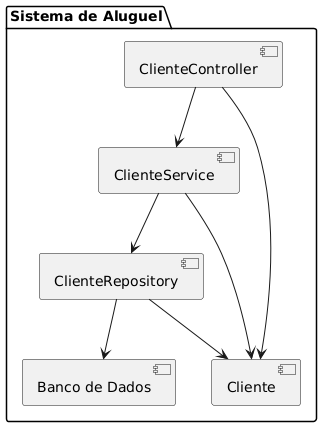

The diagram above was rendered by PlantUML. Its source (embedded in the PNG):
@startuml
package "Sistema de Aluguel" {
  [ClienteController] --> [ClienteService]
  [ClienteService] --> [ClienteRepository]
  [ClienteRepository] --> [Banco de Dados]
  
  [ClienteController] --> [Cliente]
  [ClienteService] --> [Cliente]
  [ClienteRepository] --> [Cliente]
}
@enduml